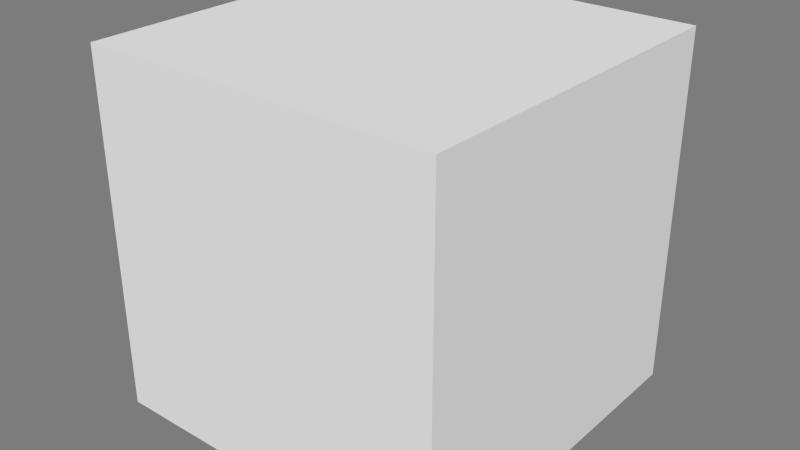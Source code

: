# Source: Ending.blend  (saved by Blender 2.71.0; exported with 4.5.12 LTS)
import bpy
from mathutils import Matrix  # noqa: F401  (used for matrix-valued properties, if any)

bpy.ops.wm.read_factory_settings(use_empty=True)
scene = bpy.context.scene
scene.name = 'Scene'

# ---- collections
col_collection_1 = bpy.data.collections.new('Collection 1'); scene.collection.children.link(col_collection_1)

# ---- world
world_world = bpy.data.worlds.new('World'); scene.world = world_world
world_world.color = (0.2016, 0.2016, 0.2016)
world_world.use_sun_shadow = False
world_world.sun_shadow_jitter_overblur = 0.0
world_world.cycles.sampling_method = 'MANUAL'
world_world.cycles.sample_map_resolution = 256

# ---- meshes
me_plane = bpy.data.meshes.new('Plane')
me_plane.from_pydata([(-1.0, -1.0, 0.0), (1.0, -1.0, 0.0), (-1.0, 1.0, 0.0), (1.0, 1.0, 0.0), (-1.0, -1.0, 1.0), (1.0, -1.0, 1.0), (-1.0, 1.0, 1.0), (1.0, 1.0, 1.0)], [], [(0, 1, 3, 2), (4, 6, 7, 5), (3, 7, 6, 2), (1, 5, 7, 3), (0, 4, 5, 1), (2, 6, 4, 0)])
me_plane.use_remesh_preserve_volume = False
me_plane.use_remesh_preserve_attributes = False
me_plane.use_mirror_vertex_groups = False
me_plane.update()

# ---- objects
ob_plane = bpy.data.objects.new('Plane', me_plane)

# ---- transforms, parenting, visibility, modifiers, constraints
ob_plane.location = (0.0, 0.0, 0.0)
ob_plane.scale = (1.0, 1.0, 2.0)
ob_plane.lineart.crease_threshold = 0.0

# ---- collection membership
col_collection_1.objects.link(ob_plane)

# ---- scene / render settings (as saved in the file)
scene.frame_start = 1; scene.frame_end = 250; scene.frame_set(120)
scene.render.engine = 'BLENDER_EEVEE_NEXT'
scene.render.image_settings.color_mode = 'RGB'
scene.render.image_settings.compression = 90
scene.render.resolution_percentage = 50
scene.render.dither_intensity = 0.0
scene.render.bake_margin = 2
scene.cycles.use_denoising = False
scene.cycles.samples = 10
scene.cycles.sampling_pattern = 'TABULATED_SOBOL'
scene.cycles.light_sampling_threshold = 0.0
scene.cycles.use_adaptive_sampling = False
scene.cycles.use_light_tree = False
scene.cycles.blur_glossy = 0.0
scene.cycles.volume_bounces = 1
scene.cycles.pixel_filter_type = 'GAUSSIAN'
scene.cycles.sample_clamp_indirect = 0.0
scene.view_settings.view_transform = 'Standard'
bpy.context.view_layer.update()

# ---- added for rendering (the .blend has no active camera and no usable light): camera, sun
cam_auto = bpy.data.cameras.new('AutoCamera')
cam_auto.lens = 50.0
cam_auto.sensor_width = 36.0
cam_auto.clip_end = 1000.0
ob_auto_camera = bpy.data.objects.new('AutoCamera', cam_auto)
scene.collection.objects.link(ob_auto_camera)
ob_auto_camera.location = (3.20507, -3.84609, 3.56406)
ob_auto_camera.rotation_euler = (1.09748, -7.21219e-08, 0.694738)
scene.camera = ob_auto_camera
light_auto_sun = bpy.data.lights.new('AutoSun', 'SUN')
light_auto_sun.energy = 3.0
light_auto_sun.angle = 0.0523599
ob_auto_sun = bpy.data.objects.new('AutoSun', light_auto_sun)
scene.collection.objects.link(ob_auto_sun)
ob_auto_sun.rotation_euler = (0.872665, 0.174533, 0.523599)
bpy.context.view_layer.update()
